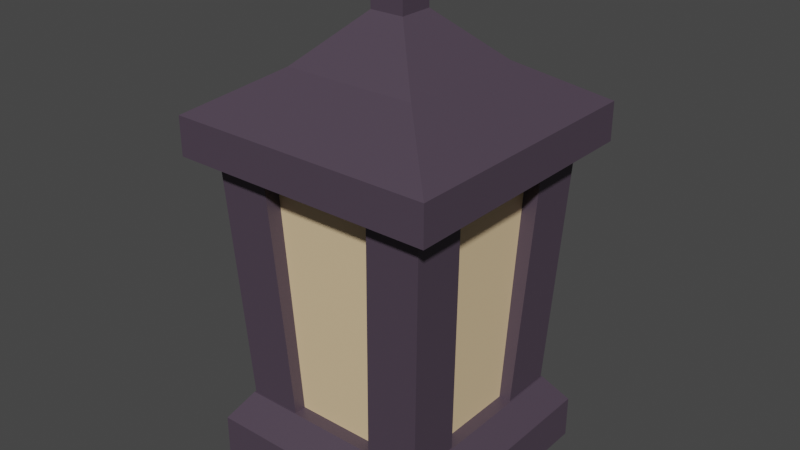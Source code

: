 # Source: Lantern.blend  (saved by Blender 3.3.6; exported with 4.5.12 LTS)
import bpy
from mathutils import Matrix  # noqa: F401  (used for matrix-valued properties, if any)

bpy.ops.wm.read_factory_settings(use_empty=True)
scene = bpy.context.scene
scene.name = 'Scene'

# ---- collections
col_collection = bpy.data.collections.new('Collection'); scene.collection.children.link(col_collection)

# ---- materials (node trees are filled in below, after node groups)
mat_base = bpy.data.materials.new('Base')
mat_base.use_transparent_shadow = False
mat_light = bpy.data.materials.new('Light')
mat_light.use_transparent_shadow = False

# ---- material node trees
mat_base.use_nodes = True; mat_base.node_tree.nodes.clear()
_N = mat_base.node_tree.nodes; _L = mat_base.node_tree.links
n0 = _N.new('ShaderNodeBsdfPrincipled'); n0.name = 'Principled BSDF'; n0.location = (10, 300)
n0.distribution = 'GGX'
n0.subsurface_method = 'RANDOM_WALK_SKIN'
n0.inputs[0].default_value = (0.0736, 0.05278, 0.07655, 1.0)
n0.inputs[3].default_value = 1.45
n0.inputs[27].default_value = (0.0, 0.0, 0.0, 1.0)
n0.inputs[28].default_value = 1.0
n1 = _N.new('ShaderNodeOutputMaterial'); n1.name = 'Material Output'; n1.location = (300, 300)
_L.new(n0.outputs[0], n1.inputs[0])
n1.is_active_output = True
mat_light.use_nodes = True; mat_light.node_tree.nodes.clear()
_N = mat_light.node_tree.nodes; _L = mat_light.node_tree.links
n0 = _N.new('ShaderNodeBsdfPrincipled'); n0.name = 'Principled BSDF'; n0.location = (10, 300)
n0.distribution = 'GGX'
n0.subsurface_method = 'RANDOM_WALK_SKIN'
n0.inputs[0].default_value = (0.8, 0.5902, 0.3467, 1.0)
n0.inputs[3].default_value = 1.45
n0.inputs[27].default_value = (0.0, 0.0, 0.0, 1.0)
n0.inputs[28].default_value = 1.0
n1 = _N.new('ShaderNodeOutputMaterial'); n1.name = 'Material Output'; n1.location = (300, 300)
_L.new(n0.outputs[0], n1.inputs[0])
n1.is_active_output = True

# ---- world
world_world = bpy.data.worlds.new('World'); scene.world = world_world
world_world.use_nodes = True; world_world.node_tree.nodes.clear()
_N = world_world.node_tree.nodes; _L = world_world.node_tree.links
n0 = _N.new('ShaderNodeOutputWorld'); n0.name = 'World Output'; n0.location = (300, 300)
n1 = _N.new('ShaderNodeBackground'); n1.name = 'Background'; n1.location = (10, 300)
n1.inputs[0].default_value = (0.05088, 0.05088, 0.05088, 1.0)
_L.new(n1.outputs[0], n0.inputs[0])
n0.is_active_output = True
world_world.color = (0.05088, 0.05088, 0.05088)
world_world.use_sun_shadow = False
world_world.sun_shadow_jitter_overblur = 0.0

# ---- meshes
me_cube = bpy.data.meshes.new('Cube')
me_cube.from_pydata([(0.8344, 0.8344, 2.334), (1.0, 1.0, -1.0), (0.8344, -0.8344, 2.334), (1.0, -1.0, -1.0), (-0.8344, 0.8344, 2.334), (-1.0, 1.0, -1.0), (-0.8344, -0.8344, 2.334), (-1.0, -1.0, -1.0), (1.0, -1.0, 1.0), (-1.0, -1.0, 1.0), (1.0, 1.0, 1.0), (-1.0, 1.0, 1.0)], [], [(0, 4, 6, 2), (3, 8, 9, 7), (7, 9, 11, 5), (5, 1, 3, 7), (1, 10, 8, 3), (5, 11, 10, 1), (2, 6, 9, 8), (0, 2, 8, 10), (6, 4, 11, 9), (4, 0, 10, 11)])
_uv = me_cube.uv_layers.new(name='UVMap')
_uv.uv.foreach_set('vector', [0.6457, 0.5207, 0.8543, 0.5207, 0.8543, 0.7293, 0.6457, 0.7293, 0.375, 0.75, 0.625, 0.75, 0.625, 1.0, 0.375, 1.0, 0.375, 0.0, 0.625, 0.0, 0.625, 0.25, 0.375, 0.25, 0.125, 0.5, 0.375, 0.5, 0.375, 0.75, 0.125, 0.75, 0.375, 0.5, 0.625, 0.5, 0.625, 0.75, 0.375, 0.75, 0.375, 0.25, 0.625, 0.25, 0.625, 0.5, 0.375, 0.5, 0.6457, 0.7293, 0.8543, 0.7293, 0.875, 0.75, 0.625, 0.75, 0.6457, 0.5207, 0.6457, 0.7293, 0.625, 0.75, 0.625, 0.5, 0.8543, 0.7293, 0.8543, 0.5207, 0.875, 0.5, 0.875, 0.75, 0.8543, 0.5207, 0.6457, 0.5207, 0.625, 0.5, 0.875, 0.5])
me_cube.materials.append(mat_base)
me_cube.use_mirror_vertex_groups = False
me_cube.update()
me_cube_001 = bpy.data.meshes.new('Cube.001')
me_cube_001.from_pydata([(1.67, -3.677, -2.0), (2.17, -4.177, 8.109), (1.67, -1.677, -2.0), (2.17, -2.177, 8.109), (3.67, -3.677, -2.0), (4.17, -4.177, 8.109), (3.67, -1.677, -2.0), (4.17, -2.177, 8.109), (-1.67, -3.677, -2.0), (-2.17, -4.177, 8.109), (-1.67, -1.677, -2.0), (-2.17, -2.177, 8.109), (-3.67, -3.677, -2.0), (-4.17, -4.177, 8.109), (-3.67, -1.677, -2.0), (-4.17, -2.177, 8.109), (1.67, 3.677, -2.0), (2.17, 4.177, 8.109), (1.67, 1.677, -2.0), (2.17, 2.177, 8.109), (3.67, 3.677, -2.0), (4.17, 4.177, 8.109), (3.67, 1.677, -2.0), (4.17, 2.177, 8.109), (-1.67, 3.677, -2.0), (-2.17, 4.177, 8.109), (-1.67, 1.677, -2.0), (-2.17, 2.177, 8.109), (-3.67, 3.677, -2.0), (-4.17, 4.177, 8.109), (-3.67, 1.677, -2.0), (-4.17, 2.177, 8.109)], [], [(0, 1, 3, 2), (2, 3, 7, 6), (6, 7, 5, 4), (4, 5, 1, 0), (2, 6, 4, 0), (7, 3, 1, 5), (8, 10, 11, 9), (10, 14, 15, 11), (14, 12, 13, 15), (12, 8, 9, 13), (10, 8, 12, 14), (15, 13, 9, 11), (16, 18, 19, 17), (18, 22, 23, 19), (22, 20, 21, 23), (20, 16, 17, 21), (18, 16, 20, 22), (23, 21, 17, 19), (24, 25, 27, 26), (26, 27, 31, 30), (30, 31, 29, 28), (28, 29, 25, 24), (26, 30, 28, 24), (31, 27, 25, 29)])
_uv = me_cube_001.uv_layers.new(name='UVMap')
_uv.uv.foreach_set('vector', [0.375, 0.0, 0.625, 0.0, 0.625, 0.25, 0.375, 0.25, 0.375, 0.25, 0.625, 0.25, 0.625, 0.5, 0.375, 0.5, 0.375, 0.5, 0.625, 0.5, 0.625, 0.75, 0.375, 0.75, 0.375, 0.75, 0.625, 0.75, 0.625, 1.0, 0.375, 1.0, 0.125, 0.5, 0.375, 0.5, 0.375, 0.75, 0.125, 0.75, 0.625, 0.5, 0.875, 0.5, 0.875, 0.75, 0.625, 0.75, 0.375, 0.0, 0.375, 0.25, 0.625, 0.25, 0.625, 0.0, 0.375, 0.25, 0.375, 0.5, 0.625, 0.5, 0.625, 0.25, 0.375, 0.5, 0.375, 0.75, 0.625, 0.75, 0.625, 0.5, 0.375, 0.75, 0.375, 1.0, 0.625, 1.0, 0.625, 0.75, 0.125, 0.5, 0.125, 0.75, 0.375, 0.75, 0.375, 0.5, 0.625, 0.5, 0.625, 0.75, 0.875, 0.75, 0.875, 0.5, 0.375, 0.0, 0.375, 0.25, 0.625, 0.25, 0.625, 0.0, 0.375, 0.25, 0.375, 0.5, 0.625, 0.5, 0.625, 0.25, 0.375, 0.5, 0.375, 0.75, 0.625, 0.75, 0.625, 0.5, 0.375, 0.75, 0.375, 1.0, 0.625, 1.0, 0.625, 0.75, 0.125, 0.5, 0.125, 0.75, 0.375, 0.75, 0.375, 0.5, 0.625, 0.5, 0.625, 0.75, 0.875, 0.75, 0.875, 0.5, 0.375, 0.0, 0.625, 0.0, 0.625, 0.25, 0.375, 0.25, 0.375, 0.25, 0.625, 0.25, 0.625, 0.5, 0.375, 0.5, 0.375, 0.5, 0.625, 0.5, 0.625, 0.75, 0.375, 0.75, 0.375, 0.75, 0.625, 0.75, 0.625, 1.0, 0.375, 1.0, 0.125, 0.5, 0.375, 0.5, 0.375, 0.75, 0.125, 0.75, 0.625, 0.5, 0.875, 0.5, 0.875, 0.75, 0.625, 0.75])
me_cube_001.materials.append(mat_base)
me_cube_001.update()
me_cube_002 = bpy.data.meshes.new('Cube.002')
me_cube_002.from_pydata([(-0.9, -0.9, -4.333), (-1.0, -1.0, -4.563), (-0.9, 0.9, -4.333), (-1.0, 1.0, -4.563), (0.9, -0.9, -4.333), (1.0, -1.0, -4.563), (0.9, 0.9, -4.333), (1.0, 1.0, -4.563), (-1.666, -1.666, -4.216), (-1.666, 1.666, -4.216), (1.666, 1.666, -4.216), (1.666, -1.666, -4.216), (-1.666, -1.666, -3.739), (-1.666, 1.666, -3.739), (1.666, 1.666, -3.739), (1.666, -1.666, -3.739), (-0.8357, -0.8357, -3.235), (-0.8357, 0.8357, -3.235), (0.8357, 0.8357, -3.235), (0.8357, -0.8357, -3.235), (-0.2154, -0.2154, -2.642), (-0.2154, 0.2154, -2.642), (0.2154, 0.2154, -2.642), (0.2154, -0.2154, -2.642), (-0.2154, -0.2154, -2.069), (-0.2154, 0.2154, -2.069), (0.2154, 0.2154, -2.069), (0.2154, -0.2154, -2.069)], [], [(0, 1, 3, 2), (2, 3, 7, 6), (6, 7, 5, 4), (4, 5, 1, 0), (2, 6, 4, 0), (5, 7, 10, 11), (8, 11, 15, 12), (3, 1, 8, 9), (1, 5, 11, 8), (7, 3, 9, 10), (15, 14, 18, 19), (10, 9, 13, 14), (11, 10, 14, 15), (9, 8, 12, 13), (19, 18, 22, 23), (13, 12, 16, 17), (12, 15, 19, 16), (14, 13, 17, 18), (20, 23, 27, 24), (17, 16, 20, 21), (16, 19, 23, 20), (18, 17, 21, 22), (26, 25, 24, 27), (22, 21, 25, 26), (23, 22, 26, 27), (21, 20, 24, 25)])
_uv = me_cube_002.uv_layers.new(name='UVMap')
_uv.uv.foreach_set('vector', [0.375, 0.0, 0.625, 0.0, 0.625, 0.25, 0.375, 0.25, 0.375, 0.25, 0.625, 0.25, 0.625, 0.5, 0.375, 0.5, 0.375, 0.5, 0.625, 0.5, 0.625, 0.75, 0.375, 0.75, 0.375, 0.75, 0.625, 0.75, 0.625, 1.0, 0.375, 1.0, 0.125, 0.5, 0.375, 0.5, 0.375, 0.75, 0.125, 0.75, 0.625, 0.75, 0.625, 0.5, 0.625, 0.5, 0.625, 0.75, 0.625, 1.0, 0.625, 0.75, 0.625, 0.75, 0.625, 1.0, 0.625, 0.25, 0.625, 0.0, 0.625, 0.0, 0.625, 0.25, 0.625, 1.0, 0.625, 0.75, 0.625, 0.75, 0.625, 1.0, 0.625, 0.5, 0.625, 0.25, 0.625, 0.25, 0.625, 0.5, 0.625, 0.75, 0.625, 0.5, 0.625, 0.5, 0.625, 0.75, 0.625, 0.5, 0.625, 0.25, 0.625, 0.25, 0.625, 0.5, 0.625, 0.75, 0.625, 0.5, 0.625, 0.5, 0.625, 0.75, 0.625, 0.25, 0.625, 0.0, 0.625, 0.0, 0.625, 0.25, 0.625, 0.75, 0.625, 0.5, 0.625, 0.5, 0.625, 0.75, 0.625, 0.25, 0.625, 0.0, 0.625, 0.0, 0.625, 0.25, 0.625, 1.0, 0.625, 0.75, 0.625, 0.75, 0.625, 1.0, 0.625, 0.5, 0.625, 0.25, 0.625, 0.25, 0.625, 0.5, 0.625, 1.0, 0.625, 0.75, 0.625, 0.75, 0.625, 1.0, 0.625, 0.25, 0.625, 0.0, 0.625, 0.0, 0.625, 0.25, 0.625, 1.0, 0.625, 0.75, 0.625, 0.75, 0.625, 1.0, 0.625, 0.5, 0.625, 0.25, 0.625, 0.25, 0.625, 0.5, 0.625, 0.5, 0.875, 0.5, 0.875, 0.75, 0.625, 0.75, 0.625, 0.5, 0.625, 0.25, 0.625, 0.25, 0.625, 0.5, 0.625, 0.75, 0.625, 0.5, 0.625, 0.5, 0.625, 0.75, 0.625, 0.25, 0.625, 0.0, 0.625, 0.0, 0.625, 0.25])
me_cube_002.materials.append(mat_base)
me_cube_002.update()
me_cube_003 = bpy.data.meshes.new('Cube.003')
me_cube_003.from_pydata([(-0.9, -0.9, 0.7501), (-1.0, -1.0, 4.0), (-0.9, 0.9, 0.7501), (-1.0, 1.0, 4.0), (0.9, -0.9, 0.7501), (1.0, -1.0, 4.0), (0.9, 0.9, 0.7501), (1.0, 1.0, 4.0)], [], [(0, 1, 3, 2), (2, 3, 7, 6), (6, 7, 5, 4), (4, 5, 1, 0), (2, 6, 4, 0), (7, 3, 1, 5)])
_uv = me_cube_003.uv_layers.new(name='UVMap')
_uv.uv.foreach_set('vector', [0.375, 0.0, 0.625, 0.0, 0.625, 0.25, 0.375, 0.25, 0.375, 0.25, 0.625, 0.25, 0.625, 0.5, 0.375, 0.5, 0.375, 0.5, 0.625, 0.5, 0.625, 0.75, 0.375, 0.75, 0.375, 0.75, 0.625, 0.75, 0.625, 1.0, 0.375, 1.0, 0.125, 0.5, 0.375, 0.5, 0.375, 0.75, 0.125, 0.75, 0.625, 0.5, 0.875, 0.5, 0.875, 0.75, 0.625, 0.75])
me_cube_003.materials.append(mat_light)
me_cube_003.update()

# ---- objects
ob_base = bpy.data.objects.new('Base', me_cube)
ob_bars = bpy.data.objects.new('Bars', me_cube_001)
ob_top = bpy.data.objects.new('Top', me_cube_002)
ob_center = bpy.data.objects.new('Center', me_cube_003)

# ---- transforms, parenting, visibility, modifiers, constraints
ob_base.location = (0.0, 0.0, 0.07923)
ob_base.scale = (0.45, 0.45, 0.081)
ob_base.lock_rotations_4d = False
ob_base.empty_display_type = 'ARROWS'
ob_base.lineart.crease_threshold = 0.0
ob_bars.location = (0.0, 0.0, 0.4)
ob_bars.scale = (0.1, 0.1, 0.1)
ob_top.location = (0.0, 0.0, 2.472)
ob_top.scale = (0.3, 0.3, 0.3)
ob_center.location = (0.0, 0.0, 0.0)
ob_center.scale = (0.36, 0.36, 0.3123)

# ---- collection membership
col_collection.objects.link(ob_base)
col_collection.objects.link(ob_bars)
col_collection.objects.link(ob_top)
col_collection.objects.link(ob_center)

# ---- scene / render settings (as saved in the file)
scene.frame_start = 1; scene.frame_end = 250; scene.frame_set(1)
scene.render.engine = 'BLENDER_EEVEE_NEXT'
scene.cycles.sampling_pattern = 'TABULATED_SOBOL'
scene.cycles.use_light_tree = False
scene.view_settings.view_transform = 'Filmic'
bpy.context.view_layer.update()

# ---- added for rendering (the .blend has no active camera and no usable light): camera, sun
cam_auto = bpy.data.cameras.new('AutoCamera')
cam_auto.lens = 50.0
cam_auto.sensor_width = 36.0
cam_auto.clip_end = 1000.0
ob_auto_camera = bpy.data.objects.new('AutoCamera', cam_auto)
scene.collection.objects.link(ob_auto_camera)
ob_auto_camera.location = (2.15677, -2.58813, 2.6504)
ob_auto_camera.rotation_euler = (1.09748, -7.21219e-08, 0.694738)
scene.camera = ob_auto_camera
light_auto_sun = bpy.data.lights.new('AutoSun', 'SUN')
light_auto_sun.energy = 3.0
light_auto_sun.angle = 0.0523599
ob_auto_sun = bpy.data.objects.new('AutoSun', light_auto_sun)
scene.collection.objects.link(ob_auto_sun)
ob_auto_sun.rotation_euler = (0.872665, 0.174533, 0.523599)
bpy.context.view_layer.update()
